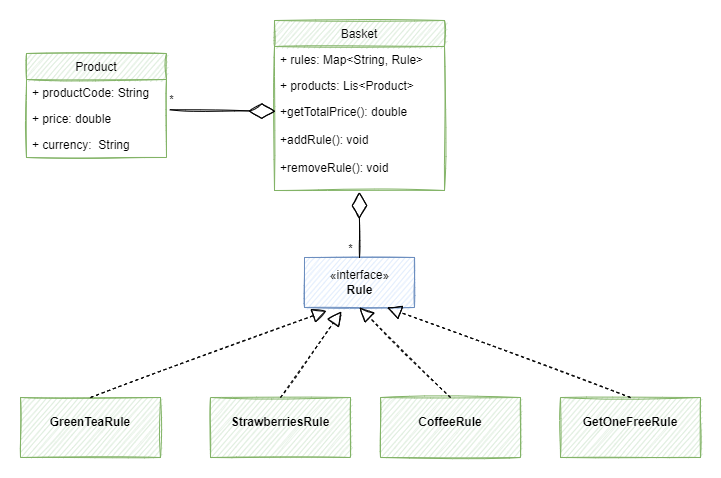

The diagram above was exported from draw.io. Its source (the exported page's mxGraphModel, read from the mxfile embedded in the PNG):
<mxGraphModel dx="1038" dy="579" grid="1" gridSize="10" guides="1" tooltips="1" connect="1" arrows="1" fold="1" page="1" pageScale="1" pageWidth="827" pageHeight="1169" math="0" shadow="0">
  <root>
    <mxCell id="WIyWlLk6GJQsqaUBKTNV-0" />
    <mxCell id="WIyWlLk6GJQsqaUBKTNV-1" parent="WIyWlLk6GJQsqaUBKTNV-0" />
    <mxCell id="s9gg53fKyOKuVC80zYdP-5" value="Product" style="swimlane;fontStyle=0;childLayout=stackLayout;horizontal=1;startSize=26;fillColor=#d5e8d4;horizontalStack=0;resizeParent=1;resizeParentMax=0;resizeLast=0;collapsible=1;marginBottom=0;sketch=1;strokeColor=#82b366;" vertex="1" parent="WIyWlLk6GJQsqaUBKTNV-1">
      <mxGeometry x="46" y="66" width="140" height="104" as="geometry" />
    </mxCell>
    <mxCell id="s9gg53fKyOKuVC80zYdP-6" value="+ productCode: String" style="text;strokeColor=none;fillColor=none;align=left;verticalAlign=top;spacingLeft=4;spacingRight=4;overflow=hidden;rotatable=0;points=[[0,0.5],[1,0.5]];portConstraint=eastwest;sketch=1;" vertex="1" parent="s9gg53fKyOKuVC80zYdP-5">
      <mxGeometry y="26" width="140" height="26" as="geometry" />
    </mxCell>
    <mxCell id="s9gg53fKyOKuVC80zYdP-7" value="+ price: double" style="text;strokeColor=none;fillColor=none;align=left;verticalAlign=top;spacingLeft=4;spacingRight=4;overflow=hidden;rotatable=0;points=[[0,0.5],[1,0.5]];portConstraint=eastwest;sketch=1;" vertex="1" parent="s9gg53fKyOKuVC80zYdP-5">
      <mxGeometry y="52" width="140" height="26" as="geometry" />
    </mxCell>
    <mxCell id="s9gg53fKyOKuVC80zYdP-8" value="+ currency:  String" style="text;strokeColor=none;fillColor=none;align=left;verticalAlign=top;spacingLeft=4;spacingRight=4;overflow=hidden;rotatable=0;points=[[0,0.5],[1,0.5]];portConstraint=eastwest;sketch=1;" vertex="1" parent="s9gg53fKyOKuVC80zYdP-5">
      <mxGeometry y="78" width="140" height="26" as="geometry" />
    </mxCell>
    <mxCell id="s9gg53fKyOKuVC80zYdP-9" value="Basket" style="swimlane;fontStyle=0;childLayout=stackLayout;horizontal=1;startSize=26;fillColor=#d5e8d4;horizontalStack=0;resizeParent=1;resizeParentMax=0;resizeLast=0;collapsible=1;marginBottom=0;sketch=1;strokeColor=#82b366;" vertex="1" parent="WIyWlLk6GJQsqaUBKTNV-1">
      <mxGeometry x="294" y="33" width="170" height="170" as="geometry" />
    </mxCell>
    <mxCell id="s9gg53fKyOKuVC80zYdP-11" value="+ rules: Map&lt;String, Rule&gt;" style="text;strokeColor=none;fillColor=none;align=left;verticalAlign=top;spacingLeft=4;spacingRight=4;overflow=hidden;rotatable=0;points=[[0,0.5],[1,0.5]];portConstraint=eastwest;sketch=1;" vertex="1" parent="s9gg53fKyOKuVC80zYdP-9">
      <mxGeometry y="26" width="170" height="26" as="geometry" />
    </mxCell>
    <mxCell id="s9gg53fKyOKuVC80zYdP-10" value="+ products: Lis&lt;Product&gt;" style="text;strokeColor=none;fillColor=none;align=left;verticalAlign=top;spacingLeft=4;spacingRight=4;overflow=hidden;rotatable=0;points=[[0,0.5],[1,0.5]];portConstraint=eastwest;sketch=1;" vertex="1" parent="s9gg53fKyOKuVC80zYdP-9">
      <mxGeometry y="52" width="170" height="26" as="geometry" />
    </mxCell>
    <mxCell id="s9gg53fKyOKuVC80zYdP-12" value="+getTotalPrice(): double&#10;&#10;+addRule(): void&#10;&#10;+removeRule(): void" style="text;strokeColor=none;fillColor=none;align=left;verticalAlign=top;spacingLeft=4;spacingRight=4;overflow=hidden;rotatable=0;points=[[0,0.5],[1,0.5]];portConstraint=eastwest;sketch=1;" vertex="1" parent="s9gg53fKyOKuVC80zYdP-9">
      <mxGeometry y="78" width="170" height="92" as="geometry" />
    </mxCell>
    <mxCell id="s9gg53fKyOKuVC80zYdP-16" value="«interface»&lt;br&gt;&lt;b&gt;Rule&lt;br&gt;&lt;/b&gt;" style="html=1;sketch=1;fillColor=#dae8fc;strokeColor=#6c8ebf;" vertex="1" parent="WIyWlLk6GJQsqaUBKTNV-1">
      <mxGeometry x="324" y="270" width="110" height="50" as="geometry" />
    </mxCell>
    <mxCell id="s9gg53fKyOKuVC80zYdP-19" value="&lt;p style=&quot;margin:0px;margin-top:4px;text-align:center;&quot;&gt;&lt;br&gt;&lt;b&gt;GreenTeaRule&lt;/b&gt;&lt;/p&gt;" style="verticalAlign=top;align=left;overflow=fill;fontSize=12;fontFamily=Helvetica;html=1;sketch=1;fillColor=#d5e8d4;strokeColor=#82b366;" vertex="1" parent="WIyWlLk6GJQsqaUBKTNV-1">
      <mxGeometry x="40" y="410" width="140" height="60" as="geometry" />
    </mxCell>
    <mxCell id="s9gg53fKyOKuVC80zYdP-20" value="&lt;p style=&quot;margin:0px;margin-top:4px;text-align:center;&quot;&gt;&lt;br&gt;&lt;b&gt;CoffeeRule&lt;/b&gt;&lt;/p&gt;" style="verticalAlign=top;align=left;overflow=fill;fontSize=12;fontFamily=Helvetica;html=1;sketch=1;fillColor=#d5e8d4;strokeColor=#82b366;" vertex="1" parent="WIyWlLk6GJQsqaUBKTNV-1">
      <mxGeometry x="400" y="410" width="140" height="60" as="geometry" />
    </mxCell>
    <mxCell id="s9gg53fKyOKuVC80zYdP-21" value="&lt;p style=&quot;margin:0px;margin-top:4px;text-align:center;&quot;&gt;&lt;br&gt;&lt;b&gt;StrawberriesRule&lt;/b&gt;&lt;/p&gt;" style="verticalAlign=top;align=left;overflow=fill;fontSize=12;fontFamily=Helvetica;html=1;sketch=1;fillColor=#d5e8d4;strokeColor=#82b366;" vertex="1" parent="WIyWlLk6GJQsqaUBKTNV-1">
      <mxGeometry x="230" y="410" width="140" height="60" as="geometry" />
    </mxCell>
    <mxCell id="s9gg53fKyOKuVC80zYdP-22" value="&lt;p style=&quot;margin:0px;margin-top:4px;text-align:center;&quot;&gt;&lt;br&gt;&lt;b&gt;GetOneFreeRule&lt;/b&gt;&lt;/p&gt;" style="verticalAlign=top;align=left;overflow=fill;fontSize=12;fontFamily=Helvetica;html=1;sketch=1;fillColor=#d5e8d4;strokeColor=#82b366;" vertex="1" parent="WIyWlLk6GJQsqaUBKTNV-1">
      <mxGeometry x="580" y="410" width="140" height="60" as="geometry" />
    </mxCell>
    <mxCell id="s9gg53fKyOKuVC80zYdP-25" value="" style="endArrow=block;dashed=1;endFill=0;endSize=12;html=1;rounded=0;exitX=0.5;exitY=0;exitDx=0;exitDy=0;entryX=0.335;entryY=1.08;entryDx=0;entryDy=0;entryPerimeter=0;sketch=1;" edge="1" parent="WIyWlLk6GJQsqaUBKTNV-1" source="s9gg53fKyOKuVC80zYdP-21" target="s9gg53fKyOKuVC80zYdP-16">
      <mxGeometry width="160" relative="1" as="geometry">
        <mxPoint x="330" y="280" as="sourcePoint" />
        <mxPoint x="410" y="290" as="targetPoint" />
        <Array as="points" />
      </mxGeometry>
    </mxCell>
    <mxCell id="s9gg53fKyOKuVC80zYdP-26" value="" style="endArrow=block;dashed=1;endFill=0;endSize=12;html=1;rounded=0;entryX=0.5;entryY=1;entryDx=0;entryDy=0;exitX=0.5;exitY=0;exitDx=0;exitDy=0;sketch=1;" edge="1" parent="WIyWlLk6GJQsqaUBKTNV-1" source="s9gg53fKyOKuVC80zYdP-20" target="s9gg53fKyOKuVC80zYdP-16">
      <mxGeometry width="160" relative="1" as="geometry">
        <mxPoint x="500" y="390" as="sourcePoint" />
        <mxPoint x="490" y="280" as="targetPoint" />
        <Array as="points" />
      </mxGeometry>
    </mxCell>
    <mxCell id="s9gg53fKyOKuVC80zYdP-27" value="" style="endArrow=block;dashed=1;endFill=0;endSize=12;html=1;rounded=0;exitX=0.5;exitY=0;exitDx=0;exitDy=0;entryX=0.75;entryY=1;entryDx=0;entryDy=0;sketch=1;" edge="1" parent="WIyWlLk6GJQsqaUBKTNV-1" source="s9gg53fKyOKuVC80zYdP-22" target="s9gg53fKyOKuVC80zYdP-16">
      <mxGeometry width="160" relative="1" as="geometry">
        <mxPoint x="330" y="280" as="sourcePoint" />
        <mxPoint x="490" y="280" as="targetPoint" />
      </mxGeometry>
    </mxCell>
    <mxCell id="s9gg53fKyOKuVC80zYdP-28" value="" style="endArrow=block;dashed=1;endFill=0;endSize=12;html=1;rounded=0;exitX=0.5;exitY=0;exitDx=0;exitDy=0;entryX=0.2;entryY=1.068;entryDx=0;entryDy=0;entryPerimeter=0;sketch=1;" edge="1" parent="WIyWlLk6GJQsqaUBKTNV-1" source="s9gg53fKyOKuVC80zYdP-19" target="s9gg53fKyOKuVC80zYdP-16">
      <mxGeometry width="160" relative="1" as="geometry">
        <mxPoint x="330" y="280" as="sourcePoint" />
        <mxPoint x="370" y="300" as="targetPoint" />
      </mxGeometry>
    </mxCell>
    <mxCell id="s9gg53fKyOKuVC80zYdP-30" value="" style="endArrow=diamondThin;endFill=0;endSize=24;html=1;rounded=0;exitX=0.5;exitY=0;exitDx=0;exitDy=0;sketch=1;entryX=0.499;entryY=1.017;entryDx=0;entryDy=0;entryPerimeter=0;" edge="1" parent="WIyWlLk6GJQsqaUBKTNV-1" source="s9gg53fKyOKuVC80zYdP-16" target="s9gg53fKyOKuVC80zYdP-12">
      <mxGeometry width="160" relative="1" as="geometry">
        <mxPoint x="379" y="210" as="sourcePoint" />
        <mxPoint x="420" y="230" as="targetPoint" />
      </mxGeometry>
    </mxCell>
    <mxCell id="s9gg53fKyOKuVC80zYdP-35" value="*" style="edgeLabel;html=1;align=center;verticalAlign=middle;resizable=0;points=[];" vertex="1" connectable="0" parent="s9gg53fKyOKuVC80zYdP-30">
      <mxGeometry x="-0.566" relative="1" as="geometry">
        <mxPoint x="-9" y="4" as="offset" />
      </mxGeometry>
    </mxCell>
    <mxCell id="s9gg53fKyOKuVC80zYdP-31" value="" style="endArrow=diamondThin;endFill=0;endSize=24;html=1;rounded=0;sketch=1;entryX=0.005;entryY=0.139;entryDx=0;entryDy=0;entryPerimeter=0;exitX=1.023;exitY=0.162;exitDx=0;exitDy=0;exitPerimeter=0;" edge="1" parent="WIyWlLk6GJQsqaUBKTNV-1" source="s9gg53fKyOKuVC80zYdP-7" target="s9gg53fKyOKuVC80zYdP-12">
      <mxGeometry width="160" relative="1" as="geometry">
        <mxPoint x="180" y="124" as="sourcePoint" />
        <mxPoint x="290" y="110" as="targetPoint" />
      </mxGeometry>
    </mxCell>
    <mxCell id="s9gg53fKyOKuVC80zYdP-34" value="*" style="edgeLabel;html=1;align=center;verticalAlign=middle;resizable=0;points=[];" vertex="1" connectable="0" parent="s9gg53fKyOKuVC80zYdP-31">
      <mxGeometry x="-0.7241" y="1" relative="1" as="geometry">
        <mxPoint x="-14" y="-10" as="offset" />
      </mxGeometry>
    </mxCell>
  </root>
</mxGraphModel>